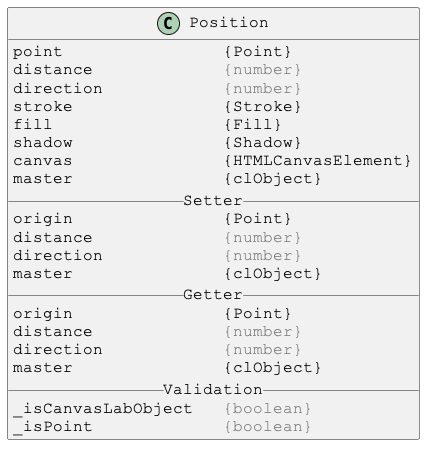

The diagram above was rendered by PlantUML. Its source (embedded in the PNG):
@startuml

skinparam DefaultFontSize 16
skinparam DefaultFontName Courier New

class Position {
point                {Point}
distance             <color:gray>{number}</color>
direction            <color:gray>{number}</color>
stroke               {Stroke}
fill                 {Fill}
shadow               {Shadow}
canvas               {HTMLCanvasElement}
master               {clObject}
__ Setter __
origin               {Point}
distance             <color:gray>{number}</color>
direction            <color:gray>{number}</color>
master               {clObject}
__ Getter __
origin               {Point}
distance             <color:gray>{number}</color>
direction            <color:gray>{number}</color>
master               {clObject}
__ Validation __
_isCanvasLabObject   <color:gray>{boolean}</color>
_isPoint             <color:gray>{boolean}</color>
}

@enduml